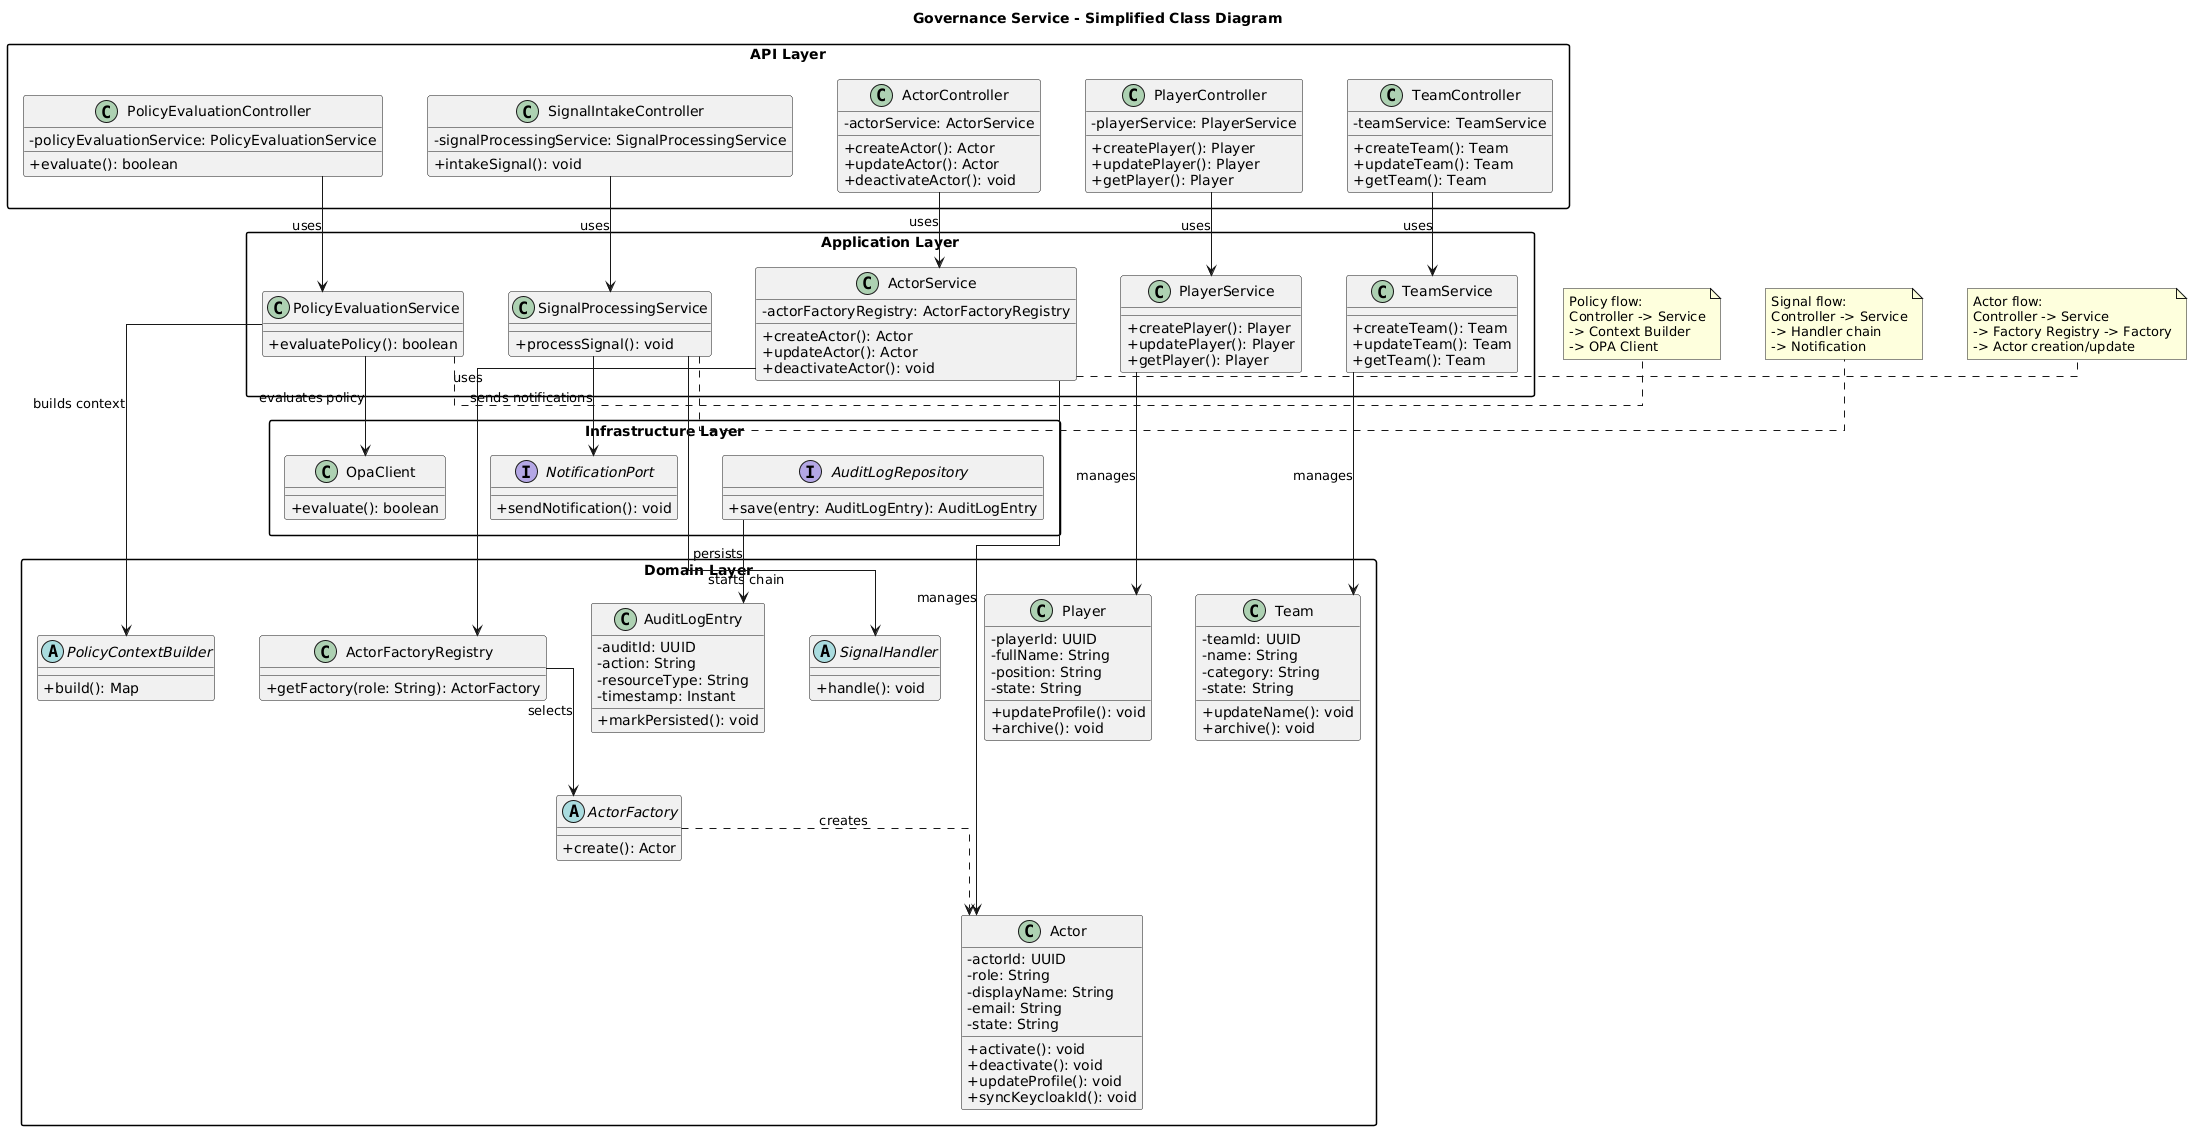

The diagram above was rendered by PlantUML. Its source (embedded in the PNG):
@startuml
top to bottom direction

skinparam classAttributeIconSize 0
skinparam linetype ortho
skinparam shadowing false
skinparam packageStyle rectangle
skinparam nodesep 45
skinparam ranksep 55

title Governance Service - Simplified Class Diagram

package "API Layer" {
  class ActorController {
    - actorService: ActorService
    + createActor(): Actor
    + updateActor(): Actor
    + deactivateActor(): void
  }

  class PlayerController {
    - playerService: PlayerService
    + createPlayer(): Player
    + updatePlayer(): Player
    + getPlayer(): Player
  }

  class TeamController {
    - teamService: TeamService
    + createTeam(): Team
    + updateTeam(): Team
    + getTeam(): Team
  }

  class PolicyEvaluationController {
    - policyEvaluationService: PolicyEvaluationService
    + evaluate(): boolean
  }

  class SignalIntakeController {
    - signalProcessingService: SignalProcessingService
    + intakeSignal(): void
  }
}

package "Application Layer" {
  class ActorService {
    - actorFactoryRegistry: ActorFactoryRegistry
    + createActor(): Actor
    + updateActor(): Actor
    + deactivateActor(): void
  }

  class PlayerService {
    + createPlayer(): Player
    + updatePlayer(): Player
    + getPlayer(): Player
  }

  class TeamService {
    + createTeam(): Team
    + updateTeam(): Team
    + getTeam(): Team
  }

  class PolicyEvaluationService {
    + evaluatePolicy(): boolean
  }

  class SignalProcessingService {
    + processSignal(): void
  }
}

package "Domain Layer" {
  class Actor {
    - actorId: UUID
    - role: String
    - displayName: String
    - email: String
    - state: String
    + activate(): void
    + deactivate(): void
    + updateProfile(): void
    + syncKeycloakId(): void
  }

  class Player {
    - playerId: UUID
    - fullName: String
    - position: String
    - state: String
    + updateProfile(): void
    + archive(): void
  }

  class Team {
    - teamId: UUID
    - name: String
    - category: String
    - state: String
    + updateName(): void
    + archive(): void
  }

  class AuditLogEntry {
    - auditId: UUID
    - action: String
    - resourceType: String
    - timestamp: Instant
    + markPersisted(): void
  }

  abstract class ActorFactory {
    + create(): Actor
  }

  class ActorFactoryRegistry {
    + getFactory(role: String): ActorFactory
  }

  abstract class PolicyContextBuilder {
    + build(): Map
  }

  abstract class SignalHandler {
    + handle(): void
  }
}

package "Infrastructure Layer" {
  class OpaClient {
    + evaluate(): boolean
  }

  interface NotificationPort {
    + sendNotification(): void
  }

  interface AuditLogRepository {
    + save(entry: AuditLogEntry): AuditLogEntry
  }
}

' Main flows
ActorController --> ActorService : uses
PlayerController --> PlayerService : uses
TeamController --> TeamService : uses
PolicyEvaluationController --> PolicyEvaluationService : uses
SignalIntakeController --> SignalProcessingService : uses

ActorService --> ActorFactoryRegistry : uses
ActorFactoryRegistry --> ActorFactory : selects
ActorFactory ..> Actor : creates

PlayerService --> Player : manages
TeamService --> Team : manages
ActorService --> Actor : manages

PolicyEvaluationService --> PolicyContextBuilder : builds context
PolicyEvaluationService --> OpaClient : evaluates policy

SignalProcessingService --> SignalHandler : starts chain
SignalProcessingService --> NotificationPort : sends notifications

AuditLogRepository --> AuditLogEntry : persists

note right of ActorService
Actor flow:
Controller -> Service
-> Factory Registry -> Factory
-> Actor creation/update
end note

note right of PolicyEvaluationService
Policy flow:
Controller -> Service
-> Context Builder
-> OPA Client
end note

note right of SignalProcessingService
Signal flow:
Controller -> Service
-> Handler chain
-> Notification
end note
@enduml